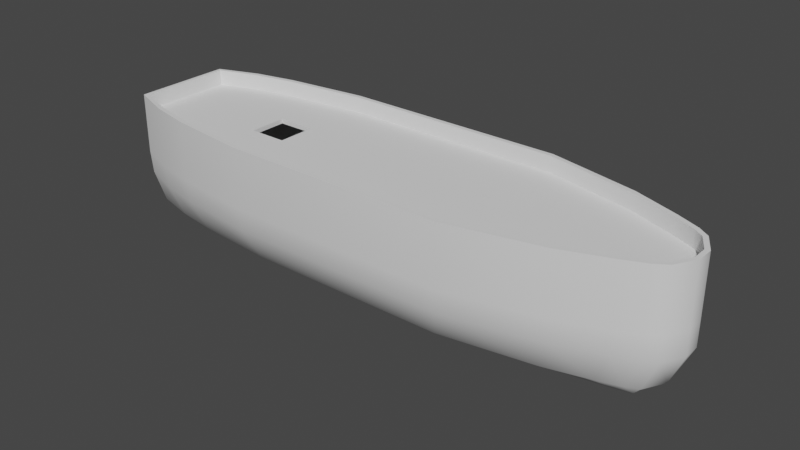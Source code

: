 # Source: BoatHull.blend  (saved by Blender 3.3.6; exported with 4.5.12 LTS)
import bpy
from mathutils import Matrix  # noqa: F401  (used for matrix-valued properties, if any)

bpy.ops.wm.read_factory_settings(use_empty=True)
scene = bpy.context.scene
scene.name = 'Scene'

# ---- collections
col_collection = bpy.data.collections.new('Collection'); scene.collection.children.link(col_collection)
col_cutouts = bpy.data.collections.new('Cutouts'); scene.collection.children.link(col_cutouts)

# ---- node groups
ng_auto_smooth = bpy.data.node_groups.new('Auto Smooth', 'GeometryNodeTree')
_s = ng_auto_smooth.interface.new_socket(name='Geometry', in_out='OUTPUT', socket_type='NodeSocketGeometry')
_s = ng_auto_smooth.interface.new_socket(name='Geometry', in_out='INPUT', socket_type='NodeSocketGeometry')
_s = ng_auto_smooth.interface.new_socket(name='Angle', in_out='INPUT', socket_type='NodeSocketFloat')
_s.subtype = 'ANGLE'
_s.min_value = 0.0
_s.max_value = 3.142
ng_auto_smooth.is_modifier = True
_N = ng_auto_smooth.nodes; _L = ng_auto_smooth.links
n0 = _N.new('NodeGroupOutput'); n0.name = 'Group Output'; n0.location = (480, -100)
n1 = _N.new('NodeGroupInput'); n1.name = 'Group Input'; n1.location = (-420, -300)
n2 = _N.new('NodeGroupInput'); n2.name = 'Group Input.001'; n2.location = (-60, -100)
n3 = _N.new('GeometryNodeSetShadeSmooth'); n3.name = 'Set Shade Smooth'; n3.location = (120, -100)
n3.domain = 'EDGE'
n4 = _N.new('GeometryNodeSetShadeSmooth'); n4.name = 'Set Shade Smooth.001'; n4.location = (300, -100)
n5 = _N.new('GeometryNodeInputMeshEdgeAngle'); n5.name = 'Edge Angle'; n5.location = (-420, -220)
n6 = _N.new('GeometryNodeInputEdgeSmooth'); n6.name = 'Is Edge Smooth'; n6.location = (-60, -160)
n7 = _N.new('GeometryNodeInputShadeSmooth'); n7.name = 'Is Face Smooth'; n7.location = (-240, -340)
n8 = _N.new('FunctionNodeBooleanMath'); n8.name = 'Boolean Math'; n8.location = (-60, -220)
n9 = _N.new('FunctionNodeCompare'); n9.name = 'Compare'; n9.location = (-240, -180)
n9.operation = 'LESS_EQUAL'
_L.new(n5.outputs[0], n9.inputs[0])
_L.new(n4.outputs[0], n0.inputs[0])
_L.new(n1.outputs[1], n9.inputs[1])
_L.new(n9.outputs[0], n8.inputs[0])
_L.new(n7.outputs[0], n8.inputs[1])
_L.new(n2.outputs[0], n3.inputs[0])
_L.new(n6.outputs[0], n3.inputs[1])
_L.new(n3.outputs[0], n4.inputs[0])
_L.new(n8.outputs[0], n3.inputs[2])
n0.is_active_output = True

# ---- world
world_world = bpy.data.worlds.new('World'); scene.world = world_world
world_world.use_nodes = True; world_world.node_tree.nodes.clear()
_N = world_world.node_tree.nodes; _L = world_world.node_tree.links
n0 = _N.new('ShaderNodeOutputWorld'); n0.name = 'World Output'; n0.location = (300, 300)
n1 = _N.new('ShaderNodeBackground'); n1.name = 'Background'; n1.location = (10, 300)
n1.inputs[0].default_value = (0.05088, 0.05088, 0.05088, 1.0)
_L.new(n1.outputs[0], n0.inputs[0])
n0.is_active_output = True
world_world.color = (0.05088, 0.05088, 0.05088)
world_world.use_sun_shadow = False
world_world.sun_shadow_jitter_overblur = 0.0

# ---- meshes
me_cube_034 = bpy.data.meshes.new('Cube.034')
me_cube_034.from_pydata([(-1.859, -0.03885, -0.3542), (-1.859, -0.3245, 0.5587), (-1.859, 0.03885, -0.3542), (-1.859, 0.3245, 0.5587), (1.603, -0.02242, -0.3542), (1.891, -0.05654, 0.5587), (1.603, 0.02242, -0.3542), (1.891, 0.05654, 0.5587), (0.4779, 0.06566, -0.3542), (0.6911, 0.5485, 0.5587), (0.4779, -0.06566, -0.3542), (0.6911, -0.5485, 0.5587), (1.291, 0.4132, 0.5587), (0.7025, -0.0596, -0.3542), (0.7025, 0.0596, -0.3542), (1.291, -0.4132, 0.5587), (1.591, 0.3028, 0.5587), (1.173, -0.04529, -0.3542), (1.173, 0.04529, -0.3542), (1.591, -0.3028, 0.5587), (1.741, 0.2386, 0.5587), (1.436, -0.03327, -0.3542), (1.436, 0.03327, -0.3542), (1.741, -0.2386, 0.5587), (1.816, 0.1873, 0.5587), (1.816, -0.1873, 0.5587), (-0.7741, 0.06566, -0.3542), (-0.7741, -0.5485, 0.5587), (-0.7741, 0.5485, 0.5587), (-0.7741, -0.06566, -0.3542), (-1.316, 0.05786, -0.3542), (-1.316, -0.4833, 0.5587), (-1.316, 0.4833, 0.5587), (-1.316, -0.05786, -0.3542), (-1.588, 0.05078, -0.3542), (-1.588, -0.4242, 0.5587), (-1.588, 0.4242, 0.5587), (-1.588, -0.05078, -0.3542), (-1.859, -0.3106, 0.01078), (-1.859, 0.3106, 0.01078), (1.891, 0.05411, 0.01078), (1.891, -0.05411, 0.01078), (0.6911, -0.525, 0.01078), (0.6911, 0.525, 0.01078), (1.291, -0.3955, 0.01078), (1.291, 0.3955, 0.01078), (1.591, -0.2898, 0.01078), (1.591, 0.2898, 0.01078), (1.741, -0.2284, 0.01078), (1.741, 0.2284, 0.01078), (1.816, -0.1793, 0.01078), (1.816, 0.1793, 0.01078), (-0.7741, 0.525, 0.01078), (-0.7741, -0.525, 0.01078), (-1.316, 0.4626, 0.01078), (-1.316, -0.4626, 0.01078), (-1.588, 0.406, 0.01078), (-1.588, -0.406, 0.01078), (-1.859, 0.2305, -0.222), (1.785, 0.0, -0.222), (0.5845, -0.3897, -0.222), (0.5845, 0.3897, -0.222), (1.185, -0.2936, -0.222), (1.185, 0.2936, -0.222), (1.485, -0.2151, -0.222), (1.485, 0.2151, -0.222), (1.635, -0.1695, -0.222), (1.635, 0.1695, -0.222), (1.71, -0.1331, -0.222), (1.71, 0.1331, -0.222), (-0.7741, 0.3897, -0.222), (-0.7741, -0.3897, -0.222), (-1.316, 0.3434, -0.222), (-1.316, -0.3434, -0.222), (-1.588, 0.3014, -0.222), (-1.588, -0.3014, -0.222), (-1.859, -0.2305, -0.222), (-1.859, -0.3245, 0.1655), (-1.859, 0.3245, 0.1655), (1.891, 0.05654, 0.1655), (1.891, -0.05654, 0.1655), (0.6911, -0.5485, 0.1655), (0.6911, 0.5485, 0.1655), (1.291, -0.4132, 0.1655), (1.291, 0.4132, 0.1655), (1.591, -0.3028, 0.1655), (1.591, 0.3028, 0.1655), (1.741, -0.2386, 0.1655), (1.741, 0.2386, 0.1655), (1.816, -0.1873, 0.1655), (1.816, 0.1873, 0.1655), (-0.7741, 0.5485, 0.1655), (-0.7741, -0.5485, 0.1655), (-1.316, 0.4833, 0.1655), (-1.316, -0.4833, 0.1655), (-1.588, 0.4242, 0.1655), (-1.588, -0.4242, 0.1655), (-1.859, 0.176, -0.2881), (0.5312, -0.2975, -0.2881), (0.5312, 0.2975, -0.2881), (0.9435, -0.2307, -0.2881), (0.9435, 0.2307, -0.2881), (1.329, -0.1701, -0.2881), (1.329, 0.1701, -0.2881), (1.535, -0.1325, -0.2881), (1.535, 0.1325, -0.2881), (1.656, 0.1016, -0.2881), (-0.7741, 0.2975, -0.2881), (-0.7741, -0.2975, -0.2881), (-1.316, 0.2621, -0.2881), (-1.316, -0.2621, -0.2881), (-1.588, 0.23, -0.2881), (-1.588, -0.23, -0.2881), (-1.859, -0.176, -0.2881), (1.656, -0.1016, -0.2881)], [], [(77, 1, 3, 78), (90, 24, 7, 79), (79, 7, 5, 80), (96, 35, 1, 77), (26, 8, 10, 29), (83, 15, 11, 81), (91, 28, 9, 82), (85, 19, 15, 83), (8, 14, 13, 10), (82, 9, 12, 84), (87, 23, 19, 85), (14, 18, 17, 13), (84, 12, 16, 86), (89, 25, 23, 87), (18, 22, 21, 17), (86, 16, 20, 88), (80, 5, 25, 89), (22, 6, 4, 21), (88, 20, 24, 90), (93, 32, 28, 91), (30, 26, 29, 33), (81, 11, 27, 92), (34, 30, 33, 37), (95, 36, 32, 93), (92, 27, 31, 94), (78, 3, 36, 95), (2, 34, 37, 0), (94, 31, 35, 96), (73, 55, 57, 75), (58, 39, 56, 74), (71, 53, 55, 73), (74, 56, 54, 72), (60, 42, 53, 71), (72, 54, 52, 70), (67, 49, 51, 69), (59, 41, 50, 68), (65, 47, 49, 67), (68, 50, 48, 66), (63, 45, 47, 65), (66, 48, 46, 64), (61, 43, 45, 63), (64, 46, 44, 62), (70, 52, 43, 61), (62, 44, 42, 60), (75, 57, 38, 76), (59, 40, 41), (69, 51, 40, 59), (76, 38, 39, 58), (113, 76, 58, 97), (6, 106, 69, 59), (6, 59, 4), (112, 75, 76, 113), (100, 62, 60, 98), (107, 70, 61, 99), (102, 64, 62, 100), (99, 61, 63, 101), (104, 66, 64, 102), (101, 63, 65, 103), (114, 68, 66, 104), (103, 65, 67, 105), (4, 59, 68, 114), (105, 67, 69, 106), (109, 72, 70, 107), (98, 60, 71, 108), (111, 74, 72, 109), (108, 71, 73, 110), (97, 58, 74, 111), (110, 73, 75, 112), (55, 94, 96, 57), (39, 78, 95, 56), (53, 92, 94, 55), (56, 95, 93, 54), (42, 81, 92, 53), (54, 93, 91, 52), (49, 88, 90, 51), (41, 80, 89, 50), (47, 86, 88, 49), (50, 89, 87, 48), (45, 84, 86, 47), (48, 87, 85, 46), (43, 82, 84, 45), (46, 85, 83, 44), (52, 91, 82, 43), (44, 83, 81, 42), (57, 96, 77, 38), (40, 79, 80, 41), (51, 90, 79, 40), (38, 77, 78, 39), (33, 110, 112, 37), (2, 97, 111, 34), (29, 108, 110, 33), (34, 111, 109, 30), (10, 98, 108, 29), (30, 109, 107, 26), (22, 105, 106, 6), (18, 103, 105, 22), (4, 114, 104, 21), (14, 101, 103, 18), (21, 104, 102, 17), (8, 99, 101, 14), (17, 102, 100, 13), (26, 107, 99, 8), (13, 100, 98, 10), (37, 112, 113, 0), (0, 113, 97, 2)])
me_cube_034.polygons.foreach_set('use_smooth', [True] * 105)
_uv = me_cube_034.uv_layers.new(name='UVMap')
_uv.uv.foreach_set('vector', [0.8851, 0.1413, 0.8851, 0.2482, 0.7087, 0.2482, 0.7087, 0.1413, 0.7087, 0.3562, 0.7087, 0.2496, 0.7443, 0.2482, 0.7443, 0.3548, 0.7443, 0.3548, 0.7443, 0.2482, 0.775, 0.2482, 0.775, 0.3548, 0.3624, 0.07261, 0.2576, 0.07298, 0.2632, 0.0003694, 0.368, 0.0, 0.5849, 0.6956, 0.5849, 0.3553, 0.6206, 0.3553, 0.6206, 0.6956, 0.3598, 0.8546, 0.255, 0.855, 0.2484, 0.6906, 0.3532, 0.6902, 0.1065, 0.7077, 0.00165, 0.7074, 0.0, 0.3094, 0.1048, 0.3098, 0.3653, 0.9373, 0.2605, 0.9377, 0.255, 0.855, 0.3598, 0.8546, 0.5849, 0.3553, 0.5866, 0.2943, 0.619, 0.2943, 0.6206, 0.3553, 0.1048, 0.3098, 0.0, 0.3094, 0.006525, 0.145, 0.1113, 0.1454, 0.3685, 0.9787, 0.2637, 0.9791, 0.2605, 0.9377, 0.3653, 0.9373, 0.5866, 0.2943, 0.5905, 0.1664, 0.6151, 0.1664, 0.619, 0.2943, 0.1113, 0.1454, 0.006525, 0.145, 0.01206, 0.06233, 0.1169, 0.0627, 0.3712, 0.9996, 0.2664, 1.0, 0.2637, 0.9791, 0.3685, 0.9787, 0.5905, 0.1664, 0.5937, 0.09486, 0.6118, 0.09486, 0.6151, 0.1664, 0.1169, 0.0627, 0.01206, 0.06233, 0.01531, 0.02091, 0.1201, 0.02128, 0.775, 0.3548, 0.775, 0.2482, 0.8106, 0.2496, 0.8106, 0.3562, 0.5937, 0.09486, 0.5967, 0.04947, 0.6089, 0.04947, 0.6118, 0.09486, 0.1201, 0.02128, 0.01531, 0.02091, 0.01795, 0.0, 0.1228, 0.0003694, 0.1105, 0.8544, 0.005731, 0.854, 0.00165, 0.7074, 0.1065, 0.7077, 0.5871, 0.8431, 0.5849, 0.6956, 0.6206, 0.6956, 0.6185, 0.8431, 0.3532, 0.6902, 0.2484, 0.6906, 0.2501, 0.2926, 0.3549, 0.2923, 0.589, 0.9168, 0.5871, 0.8431, 0.6185, 0.8431, 0.6166, 0.9168, 0.114, 0.9274, 0.009183, 0.927, 0.005731, 0.854, 0.1105, 0.8544, 0.3549, 0.2923, 0.2501, 0.2926, 0.2542, 0.146, 0.359, 0.1456, 0.1196, 1.0, 0.01479, 0.9996, 0.009183, 0.927, 0.114, 0.9274, 0.5922, 0.9905, 0.589, 0.9168, 0.6166, 0.9168, 0.6134, 0.9905, 0.359, 0.1456, 0.2542, 0.146, 0.2576, 0.07298, 0.3624, 0.07261, 0.4697, 0.1467, 0.4013, 0.1457, 0.4046, 0.07266, 0.4723, 0.07353, 0.2279, 0.9994, 0.1616, 1.0, 0.1562, 0.9273, 0.2238, 0.9265, 0.4667, 0.2936, 0.3974, 0.2924, 0.4013, 0.1457, 0.4697, 0.1467, 0.2238, 0.9265, 0.1562, 0.9273, 0.1529, 0.8543, 0.2213, 0.8533, 0.4651, 0.6626, 0.3957, 0.6903, 0.3974, 0.2924, 0.4667, 0.2936, 0.2213, 0.8533, 0.1529, 0.8543, 0.149, 0.7076, 0.2182, 0.7064, 0.2272, 0.04987, 0.1619, 0.02132, 0.1644, 0.0004308, 0.2291, 0.02911, 0.7596, 0.4619, 0.7743, 0.3967, 0.8084, 0.3982, 0.7958, 0.4633, 0.225, 0.09109, 0.1588, 0.06271, 0.1619, 0.02132, 0.2272, 0.04987, 0.4775, 0.9709, 0.4129, 0.9996, 0.4103, 0.9787, 0.4757, 0.9501, 0.2211, 0.1734, 0.1535, 0.1453, 0.1588, 0.06271, 0.225, 0.09109, 0.4757, 0.9501, 0.4103, 0.9787, 0.4072, 0.9373, 0.4734, 0.9089, 0.2167, 0.3374, 0.1473, 0.3097, 0.1535, 0.1453, 0.2211, 0.1734, 0.4734, 0.9089, 0.4072, 0.9373, 0.402, 0.8547, 0.4696, 0.8266, 0.2182, 0.7064, 0.149, 0.7076, 0.1473, 0.3097, 0.2167, 0.3374, 0.4696, 0.8266, 0.402, 0.8547, 0.3957, 0.6903, 0.4651, 0.6626, 0.4723, 0.07353, 0.4046, 0.07266, 0.41, 0.0, 0.4763, 0.0006185, 0.7596, 0.4619, 0.7449, 0.3967, 0.7743, 0.3967, 0.7235, 0.4633, 0.7109, 0.3982, 0.7449, 0.3967, 0.7596, 0.4619, 0.8596, 0.03593, 0.8814, 0.09921, 0.7125, 0.09921, 0.7343, 0.03593, 0.8448, 0.01796, 0.8596, 0.03593, 0.7343, 0.03593, 0.7491, 0.01796, 0.5967, 0.04947, 0.5752, 0.03493, 0.5666, 0.02039, 0.6028, 0.0, 0.5967, 0.04947, 0.6028, 0.0, 0.6089, 0.04947, 0.4937, 0.07422, 0.4723, 0.07353, 0.4763, 0.0006185, 0.4969, 0.001127, 0.6655, 0.2287, 0.6826, 0.1631, 0.7087, 0.3262, 0.6836, 0.3408, 0.5219, 0.6956, 0.4969, 0.6955, 0.4969, 0.3262, 0.5219, 0.3408, 0.649, 0.124, 0.6613, 0.08156, 0.6826, 0.1631, 0.6655, 0.2287, 0.5219, 0.3408, 0.4969, 0.3262, 0.523, 0.1631, 0.5401, 0.2287, 0.4954, 0.9235, 0.4757, 0.9501, 0.4734, 0.9089, 0.4936, 0.867, 0.5401, 0.2287, 0.523, 0.1631, 0.5443, 0.08156, 0.5566, 0.124, 0.4969, 0.9567, 0.4775, 0.9709, 0.4757, 0.9501, 0.4954, 0.9235, 0.2452, 0.133, 0.225, 0.09109, 0.2272, 0.04987, 0.2469, 0.07651, 0.6089, 0.04947, 0.6028, 0.0, 0.639, 0.02039, 0.6304, 0.03493, 0.2469, 0.07651, 0.2272, 0.04987, 0.2291, 0.02911, 0.2484, 0.04332, 0.5315, 0.843, 0.5095, 0.8429, 0.4969, 0.6955, 0.5219, 0.6956, 0.6836, 0.3408, 0.7087, 0.3262, 0.7087, 0.6955, 0.6836, 0.6956, 0.2452, 0.9258, 0.2238, 0.9265, 0.2213, 0.8533, 0.2432, 0.8525, 0.6836, 0.6956, 0.7087, 0.6955, 0.6961, 0.8429, 0.674, 0.843, 0.2484, 0.9989, 0.2279, 0.9994, 0.2238, 0.9265, 0.2452, 0.9258, 0.4917, 0.1475, 0.4697, 0.1467, 0.4723, 0.07353, 0.4937, 0.07422, 0.4013, 0.1457, 0.359, 0.1456, 0.3624, 0.07261, 0.4046, 0.07266, 0.1616, 1.0, 0.1196, 1.0, 0.114, 0.9274, 0.1562, 0.9273, 0.3974, 0.2924, 0.3549, 0.2923, 0.359, 0.1456, 0.4013, 0.1457, 0.1562, 0.9273, 0.114, 0.9274, 0.1105, 0.8544, 0.1529, 0.8543, 0.3957, 0.6903, 0.3532, 0.6902, 0.3549, 0.2923, 0.3974, 0.2924, 0.1529, 0.8543, 0.1105, 0.8544, 0.1065, 0.7077, 0.149, 0.7076, 0.1619, 0.02132, 0.1201, 0.02128, 0.1228, 0.0003694, 0.1644, 0.0004308, 0.7743, 0.3967, 0.775, 0.3548, 0.8106, 0.3562, 0.8084, 0.3982, 0.1588, 0.06271, 0.1169, 0.0627, 0.1201, 0.02128, 0.1619, 0.02132, 0.4129, 0.9996, 0.3712, 0.9996, 0.3685, 0.9787, 0.4103, 0.9787, 0.1535, 0.1453, 0.1113, 0.1454, 0.1169, 0.0627, 0.1588, 0.06271, 0.4103, 0.9787, 0.3685, 0.9787, 0.3653, 0.9373, 0.4072, 0.9373, 0.1473, 0.3097, 0.1048, 0.3098, 0.1113, 0.1454, 0.1535, 0.1453, 0.4072, 0.9373, 0.3653, 0.9373, 0.3598, 0.8546, 0.402, 0.8547, 0.149, 0.7076, 0.1065, 0.7077, 0.1048, 0.3098, 0.1473, 0.3097, 0.402, 0.8547, 0.3598, 0.8546, 0.3532, 0.6902, 0.3957, 0.6903, 0.4046, 0.07266, 0.3624, 0.07261, 0.368, 0.0, 0.41, 0.0, 0.7449, 0.3967, 0.7443, 0.3548, 0.775, 0.3548, 0.7743, 0.3967, 0.7109, 0.3982, 0.7087, 0.3562, 0.7443, 0.3548, 0.7449, 0.3967, 0.8814, 0.09921, 0.8851, 0.1413, 0.7087, 0.1413, 0.7125, 0.09921, 0.6185, 0.8431, 0.674, 0.843, 0.6653, 0.9167, 0.6166, 0.9168, 0.5922, 0.9905, 0.555, 0.9904, 0.5403, 0.9167, 0.589, 0.9168, 0.6206, 0.6956, 0.6836, 0.6956, 0.674, 0.843, 0.6185, 0.8431, 0.589, 0.9168, 0.5403, 0.9167, 0.5315, 0.843, 0.5871, 0.8431, 0.6206, 0.3553, 0.6836, 0.3408, 0.6836, 0.6956, 0.6206, 0.6956, 0.5871, 0.8431, 0.5315, 0.843, 0.5219, 0.6956, 0.5849, 0.6956, 0.5937, 0.09486, 0.5668, 0.06782, 0.5752, 0.03493, 0.5967, 0.04947, 0.5905, 0.1664, 0.5566, 0.124, 0.5668, 0.06782, 0.5937, 0.09486, 0.6089, 0.04947, 0.6304, 0.03493, 0.6388, 0.06782, 0.6118, 0.09486, 0.5866, 0.2943, 0.5401, 0.2287, 0.5566, 0.124, 0.5905, 0.1664, 0.6118, 0.09486, 0.6388, 0.06782, 0.649, 0.124, 0.6151, 0.1664, 0.5849, 0.3553, 0.5219, 0.3408, 0.5401, 0.2287, 0.5866, 0.2943, 0.6151, 0.1664, 0.649, 0.124, 0.6655, 0.2287, 0.619, 0.2943, 0.5849, 0.6956, 0.5219, 0.6956, 0.5219, 0.3408, 0.5849, 0.3553, 0.619, 0.2943, 0.6655, 0.2287, 0.6836, 0.3408, 0.6206, 0.3553, 0.6166, 0.9168, 0.6653, 0.9167, 0.6506, 0.9904, 0.6134, 0.9905, 0.8075, 0.0, 0.8448, 0.01796, 0.7491, 0.01796, 0.7864, 0.0])
me_cube_034.update()
me_cube_036 = bpy.data.meshes.new('Cube.036')
me_cube_036.from_pydata([(-1.836, -0.3087, 0.4564), (-1.836, 0.3087, 0.4564), (1.799, 0.1715, 0.4564), (1.869, 0.05049, 0.4564), (1.869, -0.05049, 0.4564), (-1.581, -0.4024, 0.4564), (-0.7727, 0.5259, 0.4564), (0.6886, 0.5259, 0.4564), (1.285, -0.3914, 0.4564), (0.6886, -0.5259, 0.4564), (1.285, 0.3914, 0.4564), (1.583, -0.2817, 0.4564), (1.583, 0.2817, 0.4564), (1.73, -0.2186, 0.4564), (1.73, 0.2186, 0.4564), (1.799, -0.1715, 0.4564), (-0.7727, -0.5259, 0.4564), (-1.313, 0.461, 0.4564), (-1.313, -0.461, 0.4564), (-1.581, 0.4024, 0.4564)], [], [(0, 1, 19, 17, 6, 7, 10, 12, 14, 2, 3, 4, 15, 13, 11, 8, 9, 16, 18, 5)])
_uv = me_cube_036.uv_layers.new(name='UVMap')
_uv.uv.foreach_set('vector', [0.2253, 1.0, 0.05862, 1.0, 0.03333, 0.9312, 0.01752, 0.8587, 0.0, 0.713, 5.96e-08, 0.3185, 0.03629, 0.1576, 0.06591, 0.07713, 0.08293, 0.03733, 0.09565, 0.01874, 0.1283, 0.0, 0.1556, 0.0, 0.1883, 0.01874, 0.201, 0.03733, 0.218, 0.07713, 0.2476, 0.1576, 0.2839, 0.3185, 0.2839, 0.713, 0.2664, 0.8587, 0.2506, 0.9312])
me_cube_036.update()
me_cube = bpy.data.meshes.new('Cube')
me_cube.from_pydata([(-1.0, -1.0, -1.0), (-1.0, -1.0, 1.0), (-1.0, 1.0, -1.0), (-1.0, 1.0, 1.0), (1.0, -1.0, -1.0), (1.0, -1.0, 1.0), (1.0, 1.0, -1.0), (1.0, 1.0, 1.0)], [], [(0, 1, 3, 2), (2, 3, 7, 6), (6, 7, 5, 4), (4, 5, 1, 0), (2, 6, 4, 0), (7, 3, 1, 5)])
_uv = me_cube.uv_layers.new(name='UVMap')
_uv.uv.foreach_set('vector', [0.375, 0.0, 0.625, 0.0, 0.625, 0.25, 0.375, 0.25, 0.375, 0.25, 0.625, 0.25, 0.625, 0.5, 0.375, 0.5, 0.375, 0.5, 0.625, 0.5, 0.625, 0.75, 0.375, 0.75, 0.375, 0.75, 0.625, 0.75, 0.625, 1.0, 0.375, 1.0, 0.125, 0.5, 0.375, 0.5, 0.375, 0.75, 0.125, 0.75, 0.625, 0.5, 0.875, 0.5, 0.875, 0.75, 0.625, 0.75])
me_cube.update()

# ---- objects
ob_cube_001 = bpy.data.objects.new('Cube.001', me_cube_034)
ob_cube_002 = bpy.data.objects.new('Cube.002', me_cube_036)
ob_cube = bpy.data.objects.new('Cube', me_cube)

# ---- transforms, parenting, visibility, modifiers, constraints
ob_cube_001.location = (0.0, 0.0, 0.0)
ob_cube_001.scale = (7.997, 7.997, 7.997)
_m = ob_cube_001.modifiers.new('Solidify', 'SOLIDIFY')
_m.thickness = 0.03
_m = ob_cube_001.modifiers.new('Auto Smooth', 'NODES')
_m.node_group = ng_auto_smooth
_gi = [s.identifier for s in ng_auto_smooth.interface.items_tree if s.item_type == 'SOCKET' and s.in_out == 'INPUT']
_m[_gi[1]] = 0.5236  # Angle
ob_cube_002.location = (0.0, 0.0, 0.0)
ob_cube_002.scale = (7.997, 7.997, 7.997)
_m = ob_cube_002.modifiers.new('Solidify', 'SOLIDIFY')
_m.thickness = 0.03
_m.offset = 1.0
_m = ob_cube_002.modifiers.new('BTool_Cube', 'BOOLEAN')
_m.object = ob_cube
_m = ob_cube_002.modifiers.new('Auto Smooth', 'NODES')
_m.node_group = ng_auto_smooth
_gi = [s.identifier for s in ng_auto_smooth.interface.items_tree if s.item_type == 'SOCKET' and s.in_out == 'INPUT']
_m[_gi[1]] = 0.5236  # Angle
ob_cube.location = (-7.487, 0.0, 3.838)
ob_cube.hide_render = True
ob_cube.visible_camera = False
ob_cube.visible_diffuse = False
ob_cube.visible_glossy = False
ob_cube.visible_transmission = False
ob_cube.visible_volume_scatter = False
ob_cube.display_type = 'BOUNDS'

# ---- collection membership
col_collection.objects.link(ob_cube_001)
col_collection.objects.link(ob_cube_002)
col_cutouts.objects.link(ob_cube)

# ---- scene / render settings (as saved in the file)
scene.frame_start = 1; scene.frame_end = 250; scene.frame_set(1)
scene.render.engine = 'BLENDER_EEVEE_NEXT'
scene.cycles.sampling_pattern = 'TABULATED_SOBOL'
scene.cycles.use_light_tree = False
scene.view_settings.view_transform = 'Filmic'
bpy.context.view_layer.update()

# ---- added for rendering (the .blend has no active camera and no usable light): camera, sun
cam_auto = bpy.data.cameras.new('AutoCamera')
cam_auto.lens = 50.0
cam_auto.sensor_width = 36.0
cam_auto.clip_end = 1000.0
ob_auto_camera = bpy.data.objects.new('AutoCamera', cam_auto)
scene.collection.objects.link(ob_auto_camera)
ob_auto_camera.location = (29.816, -35.6231, 24.5663)
ob_auto_camera.rotation_euler = (1.09748, -7.21219e-08, 0.694738)
scene.camera = ob_auto_camera
light_auto_sun = bpy.data.lights.new('AutoSun', 'SUN')
light_auto_sun.energy = 3.0
light_auto_sun.angle = 0.0523599
ob_auto_sun = bpy.data.objects.new('AutoSun', light_auto_sun)
scene.collection.objects.link(ob_auto_sun)
ob_auto_sun.rotation_euler = (0.872665, 0.174533, 0.523599)
bpy.context.view_layer.update()
